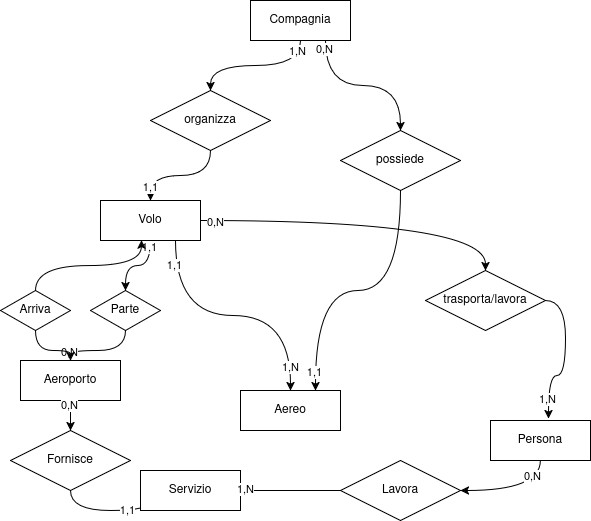

The diagram above was exported from draw.io. Its source (the exported page's mxGraphModel, read from the mxfile embedded in the PNG):
<mxGraphModel dx="581" dy="288" grid="1" gridSize="10" guides="1" tooltips="1" connect="1" arrows="1" fold="1" page="1" pageScale="1" pageWidth="1169" pageHeight="827" math="0" shadow="0">
  <root>
    <mxCell id="0" />
    <mxCell id="1" parent="0" />
    <mxCell id="FTfx0omEr8FtCvGHJ9RH-13" style="edgeStyle=orthogonalEdgeStyle;rounded=0;orthogonalLoop=1;jettySize=auto;html=1;exitX=0.5;exitY=1;exitDx=0;exitDy=0;entryX=0.5;entryY=0;entryDx=0;entryDy=0;curved=1;" parent="1" source="FTfx0omEr8FtCvGHJ9RH-31" target="FTfx0omEr8FtCvGHJ9RH-6" edge="1">
      <mxGeometry relative="1" as="geometry" />
    </mxCell>
    <mxCell id="FTfx0omEr8FtCvGHJ9RH-22" value="1,1" style="edgeLabel;html=1;align=center;verticalAlign=middle;resizable=0;points=[];" parent="FTfx0omEr8FtCvGHJ9RH-13" vertex="1" connectable="0">
      <mxGeometry x="0.7696" relative="1" as="geometry">
        <mxPoint as="offset" />
      </mxGeometry>
    </mxCell>
    <mxCell id="FTfx0omEr8FtCvGHJ9RH-17" style="edgeStyle=orthogonalEdgeStyle;rounded=0;orthogonalLoop=1;jettySize=auto;html=1;exitX=0.5;exitY=1;exitDx=0;exitDy=0;entryX=0.75;entryY=0;entryDx=0;entryDy=0;curved=1;" parent="1" source="FTfx0omEr8FtCvGHJ9RH-36" target="FTfx0omEr8FtCvGHJ9RH-10" edge="1">
      <mxGeometry relative="1" as="geometry" />
    </mxCell>
    <mxCell id="FTfx0omEr8FtCvGHJ9RH-24" value="1,1" style="edgeLabel;html=1;align=center;verticalAlign=middle;resizable=0;points=[];" parent="FTfx0omEr8FtCvGHJ9RH-17" vertex="1" connectable="0">
      <mxGeometry x="0.8758" y="-1" relative="1" as="geometry">
        <mxPoint as="offset" />
      </mxGeometry>
    </mxCell>
    <mxCell id="FTfx0omEr8FtCvGHJ9RH-1" value="&lt;div&gt;Compagnia&lt;/div&gt;" style="whiteSpace=wrap;html=1;align=center;" parent="1" vertex="1">
      <mxGeometry x="350" y="240" width="100" height="40" as="geometry" />
    </mxCell>
    <mxCell id="FTfx0omEr8FtCvGHJ9RH-14" style="edgeStyle=orthogonalEdgeStyle;rounded=0;orthogonalLoop=1;jettySize=auto;html=1;exitX=0.5;exitY=1;exitDx=0;exitDy=0;entryX=0.5;entryY=0;entryDx=0;entryDy=0;curved=1;" parent="1" source="FTfx0omEr8FtCvGHJ9RH-54" target="FTfx0omEr8FtCvGHJ9RH-7" edge="1">
      <mxGeometry relative="1" as="geometry" />
    </mxCell>
    <mxCell id="FTfx0omEr8FtCvGHJ9RH-53" value="0,N" style="edgeLabel;html=1;align=center;verticalAlign=middle;resizable=0;points=[];" parent="FTfx0omEr8FtCvGHJ9RH-14" vertex="1" connectable="0">
      <mxGeometry x="0.8125" y="-1" relative="1" as="geometry">
        <mxPoint as="offset" />
      </mxGeometry>
    </mxCell>
    <mxCell id="FTfx0omEr8FtCvGHJ9RH-15" style="edgeStyle=orthogonalEdgeStyle;rounded=0;orthogonalLoop=1;jettySize=auto;html=1;exitX=0.75;exitY=1;exitDx=0;exitDy=0;entryX=0.5;entryY=0;entryDx=0;entryDy=0;curved=1;" parent="1" source="FTfx0omEr8FtCvGHJ9RH-6" target="FTfx0omEr8FtCvGHJ9RH-10" edge="1">
      <mxGeometry relative="1" as="geometry" />
    </mxCell>
    <mxCell id="FTfx0omEr8FtCvGHJ9RH-25" value="1,N" style="edgeLabel;html=1;align=center;verticalAlign=middle;resizable=0;points=[];" parent="FTfx0omEr8FtCvGHJ9RH-15" vertex="1" connectable="0">
      <mxGeometry x="0.8212" relative="1" as="geometry">
        <mxPoint as="offset" />
      </mxGeometry>
    </mxCell>
    <mxCell id="FTfx0omEr8FtCvGHJ9RH-26" value="1,1" style="edgeLabel;html=1;align=center;verticalAlign=middle;resizable=0;points=[];" parent="FTfx0omEr8FtCvGHJ9RH-15" vertex="1" connectable="0">
      <mxGeometry x="-0.8175" y="-1" relative="1" as="geometry">
        <mxPoint as="offset" />
      </mxGeometry>
    </mxCell>
    <mxCell id="FTfx0omEr8FtCvGHJ9RH-6" value="&lt;div&gt;Volo&lt;/div&gt;" style="whiteSpace=wrap;html=1;align=center;" parent="1" vertex="1">
      <mxGeometry x="200" y="440" width="100" height="40" as="geometry" />
    </mxCell>
    <mxCell id="FTfx0omEr8FtCvGHJ9RH-18" style="edgeStyle=orthogonalEdgeStyle;rounded=0;orthogonalLoop=1;jettySize=auto;html=1;exitX=0.5;exitY=1;exitDx=0;exitDy=0;entryX=0;entryY=0.5;entryDx=0;entryDy=0;curved=1;" parent="1" source="FTfx0omEr8FtCvGHJ9RH-49" target="FTfx0omEr8FtCvGHJ9RH-8" edge="1">
      <mxGeometry relative="1" as="geometry" />
    </mxCell>
    <mxCell id="FTfx0omEr8FtCvGHJ9RH-51" value="&lt;div&gt;1,1&lt;/div&gt;" style="edgeLabel;html=1;align=center;verticalAlign=middle;resizable=0;points=[];" parent="FTfx0omEr8FtCvGHJ9RH-18" vertex="1" connectable="0">
      <mxGeometry x="0.1826" relative="1" as="geometry">
        <mxPoint as="offset" />
      </mxGeometry>
    </mxCell>
    <mxCell id="FTfx0omEr8FtCvGHJ9RH-7" value="Aeroporto" style="whiteSpace=wrap;html=1;align=center;" parent="1" vertex="1">
      <mxGeometry x="120" y="600" width="100" height="40" as="geometry" />
    </mxCell>
    <mxCell id="FTfx0omEr8FtCvGHJ9RH-8" value="Servizio" style="whiteSpace=wrap;html=1;align=center;" parent="1" vertex="1">
      <mxGeometry x="240" y="710" width="100" height="40" as="geometry" />
    </mxCell>
    <mxCell id="FTfx0omEr8FtCvGHJ9RH-19" style="edgeStyle=orthogonalEdgeStyle;rounded=0;orthogonalLoop=1;jettySize=auto;html=1;exitX=0;exitY=0.5;exitDx=0;exitDy=0;entryX=1;entryY=0.5;entryDx=0;entryDy=0;curved=1;" parent="1" source="FTfx0omEr8FtCvGHJ9RH-45" target="FTfx0omEr8FtCvGHJ9RH-8" edge="1">
      <mxGeometry relative="1" as="geometry" />
    </mxCell>
    <mxCell id="FTfx0omEr8FtCvGHJ9RH-44" value="1,N" style="edgeLabel;html=1;align=center;verticalAlign=middle;resizable=0;points=[];" parent="FTfx0omEr8FtCvGHJ9RH-19" vertex="1" connectable="0">
      <mxGeometry x="0.8961" y="-1" relative="1" as="geometry">
        <mxPoint as="offset" />
      </mxGeometry>
    </mxCell>
    <mxCell id="FTfx0omEr8FtCvGHJ9RH-9" value="Persona" style="whiteSpace=wrap;html=1;align=center;" parent="1" vertex="1">
      <mxGeometry x="590" y="660" width="100" height="40" as="geometry" />
    </mxCell>
    <mxCell id="FTfx0omEr8FtCvGHJ9RH-10" value="Aereo" style="whiteSpace=wrap;html=1;align=center;" parent="1" vertex="1">
      <mxGeometry x="340" y="630" width="100" height="40" as="geometry" />
    </mxCell>
    <mxCell id="FTfx0omEr8FtCvGHJ9RH-16" style="edgeStyle=orthogonalEdgeStyle;rounded=0;orthogonalLoop=1;jettySize=auto;html=1;exitX=1;exitY=0.5;exitDx=0;exitDy=0;entryX=0.58;entryY=-0.05;entryDx=0;entryDy=0;entryPerimeter=0;curved=1;" parent="1" source="FTfx0omEr8FtCvGHJ9RH-40" target="FTfx0omEr8FtCvGHJ9RH-9" edge="1">
      <mxGeometry relative="1" as="geometry" />
    </mxCell>
    <mxCell id="FTfx0omEr8FtCvGHJ9RH-43" value="1,N" style="edgeLabel;html=1;align=center;verticalAlign=middle;resizable=0;points=[];" parent="FTfx0omEr8FtCvGHJ9RH-16" vertex="1" connectable="0">
      <mxGeometry x="0.76" y="-1" relative="1" as="geometry">
        <mxPoint as="offset" />
      </mxGeometry>
    </mxCell>
    <mxCell id="FTfx0omEr8FtCvGHJ9RH-29" value="" style="edgeStyle=orthogonalEdgeStyle;rounded=0;orthogonalLoop=1;jettySize=auto;html=1;exitX=0.5;exitY=1;exitDx=0;exitDy=0;entryX=0.5;entryY=0;entryDx=0;entryDy=0;curved=1;" parent="1" source="FTfx0omEr8FtCvGHJ9RH-1" target="FTfx0omEr8FtCvGHJ9RH-31" edge="1">
      <mxGeometry relative="1" as="geometry">
        <mxPoint x="330" y="370" as="sourcePoint" />
        <mxPoint x="270" y="470" as="targetPoint" />
      </mxGeometry>
    </mxCell>
    <mxCell id="FTfx0omEr8FtCvGHJ9RH-32" value="1,N" style="edgeLabel;html=1;align=center;verticalAlign=middle;resizable=0;points=[];" parent="FTfx0omEr8FtCvGHJ9RH-29" vertex="1" connectable="0">
      <mxGeometry x="-0.8429" y="-3" relative="1" as="geometry">
        <mxPoint as="offset" />
      </mxGeometry>
    </mxCell>
    <mxCell id="FTfx0omEr8FtCvGHJ9RH-31" value="organizza" style="shape=rhombus;perimeter=rhombusPerimeter;whiteSpace=wrap;html=1;align=center;" parent="1" vertex="1">
      <mxGeometry x="250" y="330" width="120" height="60" as="geometry" />
    </mxCell>
    <mxCell id="FTfx0omEr8FtCvGHJ9RH-37" value="" style="edgeStyle=orthogonalEdgeStyle;rounded=0;orthogonalLoop=1;jettySize=auto;html=1;exitX=0.75;exitY=1;exitDx=0;exitDy=0;curved=1;" parent="1" source="FTfx0omEr8FtCvGHJ9RH-1" target="FTfx0omEr8FtCvGHJ9RH-36" edge="1">
      <mxGeometry relative="1" as="geometry">
        <mxPoint x="425" y="280" as="sourcePoint" />
        <mxPoint x="395" y="590" as="targetPoint" />
      </mxGeometry>
    </mxCell>
    <mxCell id="FTfx0omEr8FtCvGHJ9RH-38" value="0,N" style="edgeLabel;html=1;align=center;verticalAlign=middle;resizable=0;points=[];" parent="FTfx0omEr8FtCvGHJ9RH-37" vertex="1" connectable="0">
      <mxGeometry x="-0.8956" y="-1" relative="1" as="geometry">
        <mxPoint as="offset" />
      </mxGeometry>
    </mxCell>
    <mxCell id="FTfx0omEr8FtCvGHJ9RH-36" value="possiede" style="shape=rhombus;perimeter=rhombusPerimeter;whiteSpace=wrap;html=1;align=center;" parent="1" vertex="1">
      <mxGeometry x="440" y="370" width="120" height="60" as="geometry" />
    </mxCell>
    <mxCell id="FTfx0omEr8FtCvGHJ9RH-41" value="" style="edgeStyle=orthogonalEdgeStyle;rounded=0;orthogonalLoop=1;jettySize=auto;html=1;exitX=1;exitY=0.5;exitDx=0;exitDy=0;curved=1;" parent="1" source="FTfx0omEr8FtCvGHJ9RH-6" target="FTfx0omEr8FtCvGHJ9RH-40" edge="1">
      <mxGeometry relative="1" as="geometry">
        <mxPoint x="320" y="490" as="sourcePoint" />
        <mxPoint x="578" y="588" as="targetPoint" />
      </mxGeometry>
    </mxCell>
    <mxCell id="FTfx0omEr8FtCvGHJ9RH-42" value="0,N" style="edgeLabel;html=1;align=center;verticalAlign=middle;resizable=0;points=[];" parent="FTfx0omEr8FtCvGHJ9RH-41" vertex="1" connectable="0">
      <mxGeometry x="-0.9105" y="-2" relative="1" as="geometry">
        <mxPoint as="offset" />
      </mxGeometry>
    </mxCell>
    <mxCell id="FTfx0omEr8FtCvGHJ9RH-40" value="trasporta/lavora" style="shape=rhombus;perimeter=rhombusPerimeter;whiteSpace=wrap;html=1;align=center;" parent="1" vertex="1">
      <mxGeometry x="525" y="510" width="120" height="60" as="geometry" />
    </mxCell>
    <mxCell id="FTfx0omEr8FtCvGHJ9RH-46" value="" style="edgeStyle=orthogonalEdgeStyle;rounded=0;orthogonalLoop=1;jettySize=auto;html=1;exitX=0.5;exitY=1;exitDx=0;exitDy=0;entryX=1;entryY=0.5;entryDx=0;entryDy=0;curved=1;" parent="1" source="FTfx0omEr8FtCvGHJ9RH-9" target="FTfx0omEr8FtCvGHJ9RH-45" edge="1">
      <mxGeometry relative="1" as="geometry">
        <mxPoint x="640" y="700" as="sourcePoint" />
        <mxPoint x="340" y="730" as="targetPoint" />
      </mxGeometry>
    </mxCell>
    <mxCell id="FTfx0omEr8FtCvGHJ9RH-48" value="0,N" style="edgeLabel;html=1;align=center;verticalAlign=middle;resizable=0;points=[];" parent="FTfx0omEr8FtCvGHJ9RH-46" vertex="1" connectable="0">
      <mxGeometry x="-0.7066" y="-8" relative="1" as="geometry">
        <mxPoint as="offset" />
      </mxGeometry>
    </mxCell>
    <mxCell id="FTfx0omEr8FtCvGHJ9RH-45" value="Lavora" style="shape=rhombus;perimeter=rhombusPerimeter;whiteSpace=wrap;html=1;align=center;" parent="1" vertex="1">
      <mxGeometry x="440" y="700" width="120" height="60" as="geometry" />
    </mxCell>
    <mxCell id="FTfx0omEr8FtCvGHJ9RH-50" value="" style="edgeStyle=orthogonalEdgeStyle;rounded=0;orthogonalLoop=1;jettySize=auto;html=1;exitX=0.5;exitY=1;exitDx=0;exitDy=0;entryX=0.5;entryY=0;entryDx=0;entryDy=0;curved=1;" parent="1" source="FTfx0omEr8FtCvGHJ9RH-7" target="FTfx0omEr8FtCvGHJ9RH-49" edge="1">
      <mxGeometry relative="1" as="geometry">
        <mxPoint x="190" y="630" as="sourcePoint" />
        <mxPoint x="240" y="730" as="targetPoint" />
      </mxGeometry>
    </mxCell>
    <mxCell id="FTfx0omEr8FtCvGHJ9RH-52" value="0,N" style="edgeLabel;html=1;align=center;verticalAlign=middle;resizable=0;points=[];" parent="FTfx0omEr8FtCvGHJ9RH-50" vertex="1" connectable="0">
      <mxGeometry x="-0.6429" y="-1" relative="1" as="geometry">
        <mxPoint as="offset" />
      </mxGeometry>
    </mxCell>
    <mxCell id="FTfx0omEr8FtCvGHJ9RH-49" value="Fornisce" style="shape=rhombus;perimeter=rhombusPerimeter;whiteSpace=wrap;html=1;align=center;" parent="1" vertex="1">
      <mxGeometry x="110" y="670" width="120" height="60" as="geometry" />
    </mxCell>
    <mxCell id="FTfx0omEr8FtCvGHJ9RH-55" value="" style="edgeStyle=orthogonalEdgeStyle;rounded=0;orthogonalLoop=1;jettySize=auto;html=1;exitX=0.5;exitY=1;exitDx=0;exitDy=0;entryX=0.5;entryY=0;entryDx=0;entryDy=0;curved=1;" parent="1" source="FTfx0omEr8FtCvGHJ9RH-6" target="FTfx0omEr8FtCvGHJ9RH-54" edge="1">
      <mxGeometry relative="1" as="geometry">
        <mxPoint x="270" y="510" as="sourcePoint" />
        <mxPoint x="190" y="590" as="targetPoint" />
      </mxGeometry>
    </mxCell>
    <mxCell id="FTfx0omEr8FtCvGHJ9RH-56" value="1,1" style="edgeLabel;html=1;align=center;verticalAlign=middle;resizable=0;points=[];" parent="FTfx0omEr8FtCvGHJ9RH-55" vertex="1" connectable="0">
      <mxGeometry x="-0.8232" y="-1" relative="1" as="geometry">
        <mxPoint as="offset" />
      </mxGeometry>
    </mxCell>
    <mxCell id="FTfx0omEr8FtCvGHJ9RH-54" value="Parte" style="shape=rhombus;perimeter=rhombusPerimeter;whiteSpace=wrap;html=1;align=center;" parent="1" vertex="1">
      <mxGeometry x="190" y="530" width="70" height="40" as="geometry" />
    </mxCell>
    <mxCell id="FTfx0omEr8FtCvGHJ9RH-60" style="edgeStyle=orthogonalEdgeStyle;rounded=0;orthogonalLoop=1;jettySize=auto;html=1;exitX=0.5;exitY=1;exitDx=0;exitDy=0;curved=1;" parent="1" source="FTfx0omEr8FtCvGHJ9RH-59" target="FTfx0omEr8FtCvGHJ9RH-7" edge="1">
      <mxGeometry relative="1" as="geometry" />
    </mxCell>
    <mxCell id="FTfx0omEr8FtCvGHJ9RH-59" value="Arriva" style="shape=rhombus;perimeter=rhombusPerimeter;whiteSpace=wrap;html=1;align=center;" parent="1" vertex="1">
      <mxGeometry x="100" y="530" width="70" height="40" as="geometry" />
    </mxCell>
    <mxCell id="FTfx0omEr8FtCvGHJ9RH-61" style="edgeStyle=orthogonalEdgeStyle;rounded=0;orthogonalLoop=1;jettySize=auto;html=1;exitX=0.5;exitY=0;exitDx=0;exitDy=0;entryX=0.409;entryY=0.989;entryDx=0;entryDy=0;entryPerimeter=0;curved=1;" parent="1" source="FTfx0omEr8FtCvGHJ9RH-59" target="FTfx0omEr8FtCvGHJ9RH-6" edge="1">
      <mxGeometry relative="1" as="geometry" />
    </mxCell>
  </root>
</mxGraphModel>